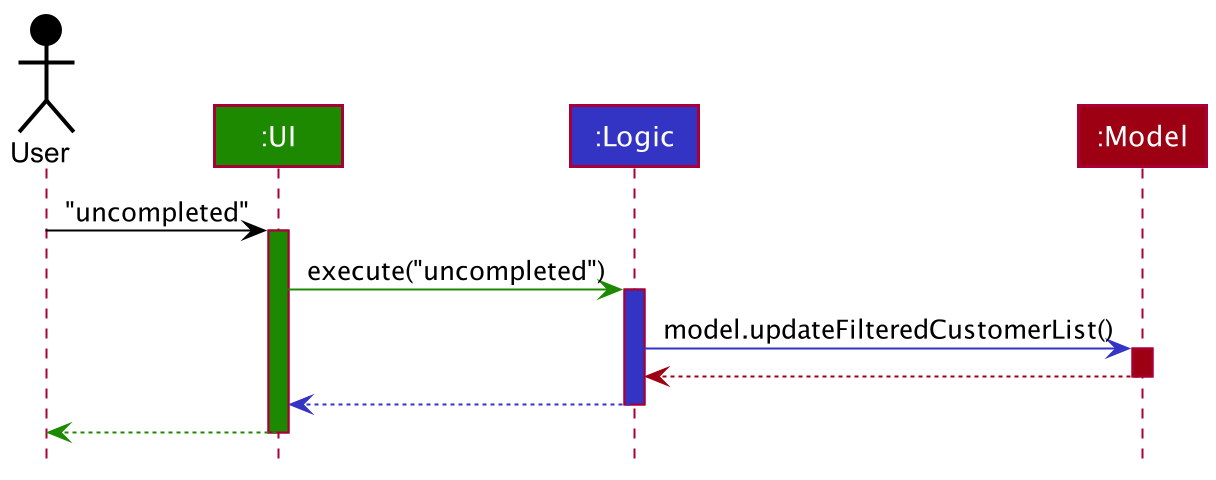

The diagram above was rendered by PlantUML. Its source (embedded in the PNG):
@startuml
!include style.puml

Actor User as user USER_COLOR
Participant ":UI" as ui UI_COLOR
Participant ":Logic" as logic LOGIC_COLOR
Participant ":Model" as model MODEL_COLOR


user -[USER_COLOR]> ui : "uncompleted"
activate ui UI_COLOR

ui -[UI_COLOR]> logic : execute("uncompleted")
activate logic LOGIC_COLOR

logic -[LOGIC_COLOR]> model : model.updateFilteredCustomerList()
activate model MODEL_COLOR

model -[MODEL_COLOR]-> logic
deactivate model

logic --[LOGIC_COLOR]> ui
deactivate logic

ui--[UI_COLOR]> user
deactivate ui
@enduml